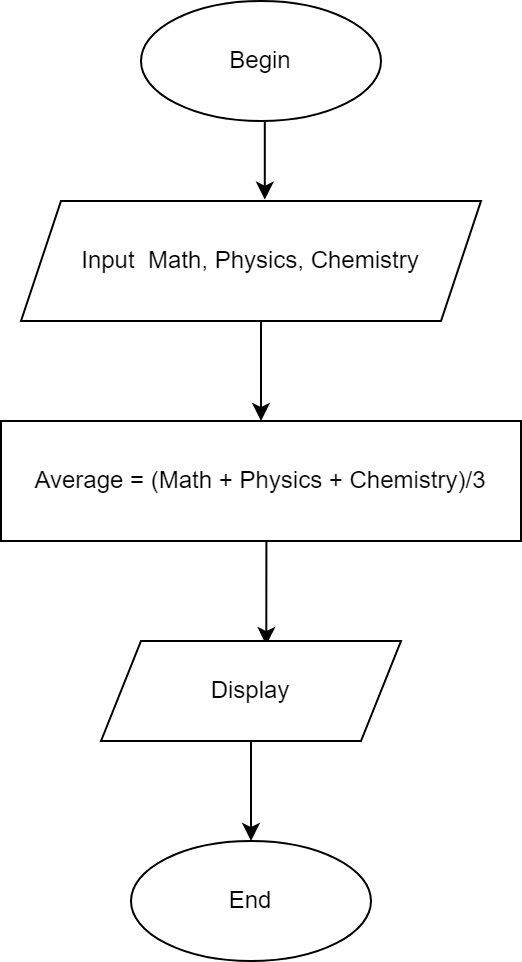

The diagram above was exported from draw.io. Its source (the exported page's mxGraphModel, read from the mxfile embedded in the PNG):
<mxGraphModel dx="782" dy="450" grid="1" gridSize="10" guides="1" tooltips="1" connect="1" arrows="1" fold="1" page="1" pageScale="1" pageWidth="827" pageHeight="1169" math="0" shadow="0">
  <root>
    <mxCell id="0" />
    <mxCell id="1" parent="0" />
    <mxCell id="TdMH6OXPbjZDebEwVIYW-12" style="edgeStyle=orthogonalEdgeStyle;rounded=0;orthogonalLoop=1;jettySize=auto;html=1;exitX=0.5;exitY=1;exitDx=0;exitDy=0;entryX=0.53;entryY=-0.011;entryDx=0;entryDy=0;entryPerimeter=0;" edge="1" parent="1" source="TdMH6OXPbjZDebEwVIYW-1" target="TdMH6OXPbjZDebEwVIYW-2">
      <mxGeometry relative="1" as="geometry" />
    </mxCell>
    <mxCell id="TdMH6OXPbjZDebEwVIYW-1" value="Begin&lt;br&gt;" style="ellipse;whiteSpace=wrap;html=1;" vertex="1" parent="1">
      <mxGeometry x="320" y="60" width="120" height="60" as="geometry" />
    </mxCell>
    <mxCell id="TdMH6OXPbjZDebEwVIYW-13" style="edgeStyle=orthogonalEdgeStyle;rounded=0;orthogonalLoop=1;jettySize=auto;html=1;exitX=0.5;exitY=1;exitDx=0;exitDy=0;" edge="1" parent="1" source="TdMH6OXPbjZDebEwVIYW-2" target="TdMH6OXPbjZDebEwVIYW-4">
      <mxGeometry relative="1" as="geometry">
        <Array as="points">
          <mxPoint x="380" y="220" />
        </Array>
      </mxGeometry>
    </mxCell>
    <mxCell id="TdMH6OXPbjZDebEwVIYW-2" value="Input&amp;nbsp; Math, Physics, Chemistry" style="shape=parallelogram;perimeter=parallelogramPerimeter;whiteSpace=wrap;html=1;fixedSize=1;" vertex="1" parent="1">
      <mxGeometry x="260" y="160" width="230" height="60" as="geometry" />
    </mxCell>
    <mxCell id="TdMH6OXPbjZDebEwVIYW-14" style="edgeStyle=orthogonalEdgeStyle;rounded=0;orthogonalLoop=1;jettySize=auto;html=1;exitX=0.5;exitY=1;exitDx=0;exitDy=0;entryX=0.551;entryY=0.04;entryDx=0;entryDy=0;entryPerimeter=0;" edge="1" parent="1" source="TdMH6OXPbjZDebEwVIYW-4" target="TdMH6OXPbjZDebEwVIYW-5">
      <mxGeometry relative="1" as="geometry">
        <Array as="points">
          <mxPoint x="383" y="330" />
        </Array>
      </mxGeometry>
    </mxCell>
    <mxCell id="TdMH6OXPbjZDebEwVIYW-4" value="Average = (Math + Physics + Chemistry)/3" style="rounded=0;whiteSpace=wrap;html=1;" vertex="1" parent="1">
      <mxGeometry x="250" y="270" width="260" height="60" as="geometry" />
    </mxCell>
    <mxCell id="TdMH6OXPbjZDebEwVIYW-7" style="edgeStyle=orthogonalEdgeStyle;rounded=0;orthogonalLoop=1;jettySize=auto;html=1;exitX=0.5;exitY=1;exitDx=0;exitDy=0;entryX=0.5;entryY=0;entryDx=0;entryDy=0;" edge="1" parent="1" source="TdMH6OXPbjZDebEwVIYW-5" target="TdMH6OXPbjZDebEwVIYW-6">
      <mxGeometry relative="1" as="geometry" />
    </mxCell>
    <mxCell id="TdMH6OXPbjZDebEwVIYW-5" value="Display" style="shape=parallelogram;perimeter=parallelogramPerimeter;whiteSpace=wrap;html=1;fixedSize=1;" vertex="1" parent="1">
      <mxGeometry x="300" y="380" width="150" height="50" as="geometry" />
    </mxCell>
    <mxCell id="TdMH6OXPbjZDebEwVIYW-6" value="End" style="ellipse;whiteSpace=wrap;html=1;" vertex="1" parent="1">
      <mxGeometry x="315" y="480" width="120" height="60" as="geometry" />
    </mxCell>
  </root>
</mxGraphModel>